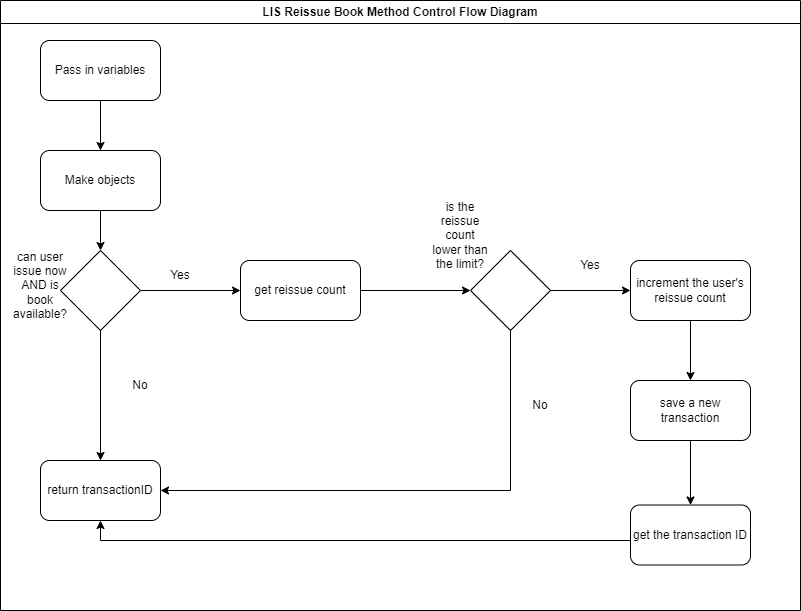

The diagram above was exported from draw.io. Its source (the exported page's mxGraphModel, read from the mxfile embedded in the PNG):
<mxGraphModel dx="1153" dy="776" grid="1" gridSize="10" guides="1" tooltips="1" connect="1" arrows="1" fold="1" page="1" pageScale="1" pageWidth="827" pageHeight="1169" math="0" shadow="0">
  <root>
    <mxCell id="WIyWlLk6GJQsqaUBKTNV-0" />
    <mxCell id="WIyWlLk6GJQsqaUBKTNV-1" parent="WIyWlLk6GJQsqaUBKTNV-0" />
    <mxCell id="8EzAi6a4GIdrXqFU-gB5-0" value="Pass in variables" style="rounded=1;whiteSpace=wrap;html=1;" vertex="1" parent="WIyWlLk6GJQsqaUBKTNV-1">
      <mxGeometry x="50" y="60" width="120" height="60" as="geometry" />
    </mxCell>
    <mxCell id="8EzAi6a4GIdrXqFU-gB5-1" value="" style="rhombus;whiteSpace=wrap;html=1;" vertex="1" parent="WIyWlLk6GJQsqaUBKTNV-1">
      <mxGeometry x="70" y="270" width="80" height="80" as="geometry" />
    </mxCell>
    <mxCell id="8EzAi6a4GIdrXqFU-gB5-2" value="Make objects" style="rounded=1;whiteSpace=wrap;html=1;" vertex="1" parent="WIyWlLk6GJQsqaUBKTNV-1">
      <mxGeometry x="50" y="170" width="120" height="60" as="geometry" />
    </mxCell>
    <mxCell id="8EzAi6a4GIdrXqFU-gB5-3" value="return transactionID" style="rounded=1;whiteSpace=wrap;html=1;" vertex="1" parent="WIyWlLk6GJQsqaUBKTNV-1">
      <mxGeometry x="50" y="480" width="120" height="60" as="geometry" />
    </mxCell>
    <mxCell id="8EzAi6a4GIdrXqFU-gB5-5" value="get reissue count" style="rounded=1;whiteSpace=wrap;html=1;" vertex="1" parent="WIyWlLk6GJQsqaUBKTNV-1">
      <mxGeometry x="250" y="280" width="120" height="60" as="geometry" />
    </mxCell>
    <mxCell id="8EzAi6a4GIdrXqFU-gB5-6" value="" style="rhombus;whiteSpace=wrap;html=1;" vertex="1" parent="WIyWlLk6GJQsqaUBKTNV-1">
      <mxGeometry x="480" y="270" width="80" height="80" as="geometry" />
    </mxCell>
    <mxCell id="8EzAi6a4GIdrXqFU-gB5-7" value="increment the user's reissue count" style="rounded=1;whiteSpace=wrap;html=1;" vertex="1" parent="WIyWlLk6GJQsqaUBKTNV-1">
      <mxGeometry x="640" y="280" width="120" height="60" as="geometry" />
    </mxCell>
    <mxCell id="8EzAi6a4GIdrXqFU-gB5-8" value="save a new transaction" style="rounded=1;whiteSpace=wrap;html=1;" vertex="1" parent="WIyWlLk6GJQsqaUBKTNV-1">
      <mxGeometry x="640" y="400" width="120" height="60" as="geometry" />
    </mxCell>
    <mxCell id="8EzAi6a4GIdrXqFU-gB5-9" value="get the transaction ID" style="rounded=1;whiteSpace=wrap;html=1;" vertex="1" parent="WIyWlLk6GJQsqaUBKTNV-1">
      <mxGeometry x="640" y="524.5" width="120" height="60" as="geometry" />
    </mxCell>
    <mxCell id="8EzAi6a4GIdrXqFU-gB5-10" value="" style="endArrow=classic;html=1;rounded=0;entryX=0;entryY=0.5;entryDx=0;entryDy=0;" edge="1" parent="WIyWlLk6GJQsqaUBKTNV-1" target="8EzAi6a4GIdrXqFU-gB5-5">
      <mxGeometry width="50" height="50" relative="1" as="geometry">
        <mxPoint x="150" y="310" as="sourcePoint" />
        <mxPoint x="200" y="260" as="targetPoint" />
      </mxGeometry>
    </mxCell>
    <mxCell id="8EzAi6a4GIdrXqFU-gB5-11" value="" style="endArrow=classic;html=1;rounded=0;" edge="1" parent="WIyWlLk6GJQsqaUBKTNV-1" target="8EzAi6a4GIdrXqFU-gB5-3">
      <mxGeometry width="50" height="50" relative="1" as="geometry">
        <mxPoint x="110" y="350" as="sourcePoint" />
        <mxPoint x="160" y="300" as="targetPoint" />
      </mxGeometry>
    </mxCell>
    <mxCell id="8EzAi6a4GIdrXqFU-gB5-12" value="" style="endArrow=classic;html=1;rounded=0;entryX=0;entryY=0.5;entryDx=0;entryDy=0;" edge="1" parent="WIyWlLk6GJQsqaUBKTNV-1" target="8EzAi6a4GIdrXqFU-gB5-6">
      <mxGeometry width="50" height="50" relative="1" as="geometry">
        <mxPoint x="370" y="310" as="sourcePoint" />
        <mxPoint x="420" y="260" as="targetPoint" />
      </mxGeometry>
    </mxCell>
    <mxCell id="8EzAi6a4GIdrXqFU-gB5-13" value="" style="endArrow=classic;html=1;rounded=0;entryX=0;entryY=0.5;entryDx=0;entryDy=0;" edge="1" parent="WIyWlLk6GJQsqaUBKTNV-1" target="8EzAi6a4GIdrXqFU-gB5-7">
      <mxGeometry width="50" height="50" relative="1" as="geometry">
        <mxPoint x="560" y="310" as="sourcePoint" />
        <mxPoint x="610" y="260" as="targetPoint" />
      </mxGeometry>
    </mxCell>
    <mxCell id="8EzAi6a4GIdrXqFU-gB5-14" value="" style="endArrow=classic;html=1;rounded=0;entryX=0.5;entryY=0;entryDx=0;entryDy=0;" edge="1" parent="WIyWlLk6GJQsqaUBKTNV-1" target="8EzAi6a4GIdrXqFU-gB5-8">
      <mxGeometry width="50" height="50" relative="1" as="geometry">
        <mxPoint x="700" y="340" as="sourcePoint" />
        <mxPoint x="750" y="290" as="targetPoint" />
      </mxGeometry>
    </mxCell>
    <mxCell id="8EzAi6a4GIdrXqFU-gB5-15" value="" style="endArrow=classic;html=1;rounded=0;entryX=1;entryY=0.5;entryDx=0;entryDy=0;" edge="1" parent="WIyWlLk6GJQsqaUBKTNV-1" target="8EzAi6a4GIdrXqFU-gB5-3">
      <mxGeometry relative="1" as="geometry">
        <mxPoint x="520" y="350" as="sourcePoint" />
        <mxPoint x="620" y="350" as="targetPoint" />
        <Array as="points">
          <mxPoint x="520" y="510" />
        </Array>
      </mxGeometry>
    </mxCell>
    <mxCell id="8EzAi6a4GIdrXqFU-gB5-17" value="" style="endArrow=classic;html=1;rounded=0;entryX=0.5;entryY=0;entryDx=0;entryDy=0;" edge="1" parent="WIyWlLk6GJQsqaUBKTNV-1" target="8EzAi6a4GIdrXqFU-gB5-9">
      <mxGeometry width="50" height="50" relative="1" as="geometry">
        <mxPoint x="700" y="460" as="sourcePoint" />
        <mxPoint x="750" y="410" as="targetPoint" />
      </mxGeometry>
    </mxCell>
    <mxCell id="8EzAi6a4GIdrXqFU-gB5-18" value="" style="endArrow=classic;html=1;rounded=0;entryX=0.5;entryY=1;entryDx=0;entryDy=0;" edge="1" parent="WIyWlLk6GJQsqaUBKTNV-1" target="8EzAi6a4GIdrXqFU-gB5-3">
      <mxGeometry width="50" height="50" relative="1" as="geometry">
        <mxPoint x="640" y="560" as="sourcePoint" />
        <mxPoint x="690" y="510" as="targetPoint" />
        <Array as="points">
          <mxPoint x="110" y="560" />
        </Array>
      </mxGeometry>
    </mxCell>
    <mxCell id="8EzAi6a4GIdrXqFU-gB5-19" value="" style="endArrow=classic;html=1;rounded=0;entryX=0.5;entryY=0;entryDx=0;entryDy=0;" edge="1" parent="WIyWlLk6GJQsqaUBKTNV-1" target="8EzAi6a4GIdrXqFU-gB5-1">
      <mxGeometry width="50" height="50" relative="1" as="geometry">
        <mxPoint x="110" y="230" as="sourcePoint" />
        <mxPoint x="160" y="180" as="targetPoint" />
      </mxGeometry>
    </mxCell>
    <mxCell id="8EzAi6a4GIdrXqFU-gB5-20" value="" style="endArrow=classic;html=1;rounded=0;entryX=0.5;entryY=0;entryDx=0;entryDy=0;" edge="1" parent="WIyWlLk6GJQsqaUBKTNV-1" target="8EzAi6a4GIdrXqFU-gB5-2">
      <mxGeometry width="50" height="50" relative="1" as="geometry">
        <mxPoint x="110" y="120" as="sourcePoint" />
        <mxPoint x="160" y="70" as="targetPoint" />
      </mxGeometry>
    </mxCell>
    <mxCell id="8EzAi6a4GIdrXqFU-gB5-22" value="Yes" style="text;html=1;align=center;verticalAlign=middle;whiteSpace=wrap;rounded=0;" vertex="1" parent="WIyWlLk6GJQsqaUBKTNV-1">
      <mxGeometry x="160" y="280" width="60" height="30" as="geometry" />
    </mxCell>
    <mxCell id="8EzAi6a4GIdrXqFU-gB5-23" value="No" style="text;html=1;align=center;verticalAlign=middle;whiteSpace=wrap;rounded=0;" vertex="1" parent="WIyWlLk6GJQsqaUBKTNV-1">
      <mxGeometry x="120" y="390" width="60" height="30" as="geometry" />
    </mxCell>
    <mxCell id="8EzAi6a4GIdrXqFU-gB5-24" value="Yes" style="text;html=1;align=center;verticalAlign=middle;whiteSpace=wrap;rounded=0;" vertex="1" parent="WIyWlLk6GJQsqaUBKTNV-1">
      <mxGeometry x="570" y="270" width="60" height="30" as="geometry" />
    </mxCell>
    <mxCell id="8EzAi6a4GIdrXqFU-gB5-25" value="No" style="text;html=1;align=center;verticalAlign=middle;whiteSpace=wrap;rounded=0;" vertex="1" parent="WIyWlLk6GJQsqaUBKTNV-1">
      <mxGeometry x="520" y="410" width="60" height="30" as="geometry" />
    </mxCell>
    <mxCell id="8EzAi6a4GIdrXqFU-gB5-26" value="is the reissue count lower than the limit?" style="text;html=1;align=center;verticalAlign=middle;whiteSpace=wrap;rounded=0;" vertex="1" parent="WIyWlLk6GJQsqaUBKTNV-1">
      <mxGeometry x="440" y="240" width="60" height="30" as="geometry" />
    </mxCell>
    <mxCell id="8EzAi6a4GIdrXqFU-gB5-27" value="LIS Reissue Book Method Control Flow Diagram" style="swimlane;whiteSpace=wrap;html=1;" vertex="1" parent="WIyWlLk6GJQsqaUBKTNV-1">
      <mxGeometry x="10" y="20" width="800" height="610" as="geometry" />
    </mxCell>
    <mxCell id="8EzAi6a4GIdrXqFU-gB5-21" value="can user issue now AND is book available?" style="text;html=1;align=center;verticalAlign=middle;whiteSpace=wrap;rounded=0;" vertex="1" parent="8EzAi6a4GIdrXqFU-gB5-27">
      <mxGeometry x="10" y="270" width="60" height="30" as="geometry" />
    </mxCell>
  </root>
</mxGraphModel>